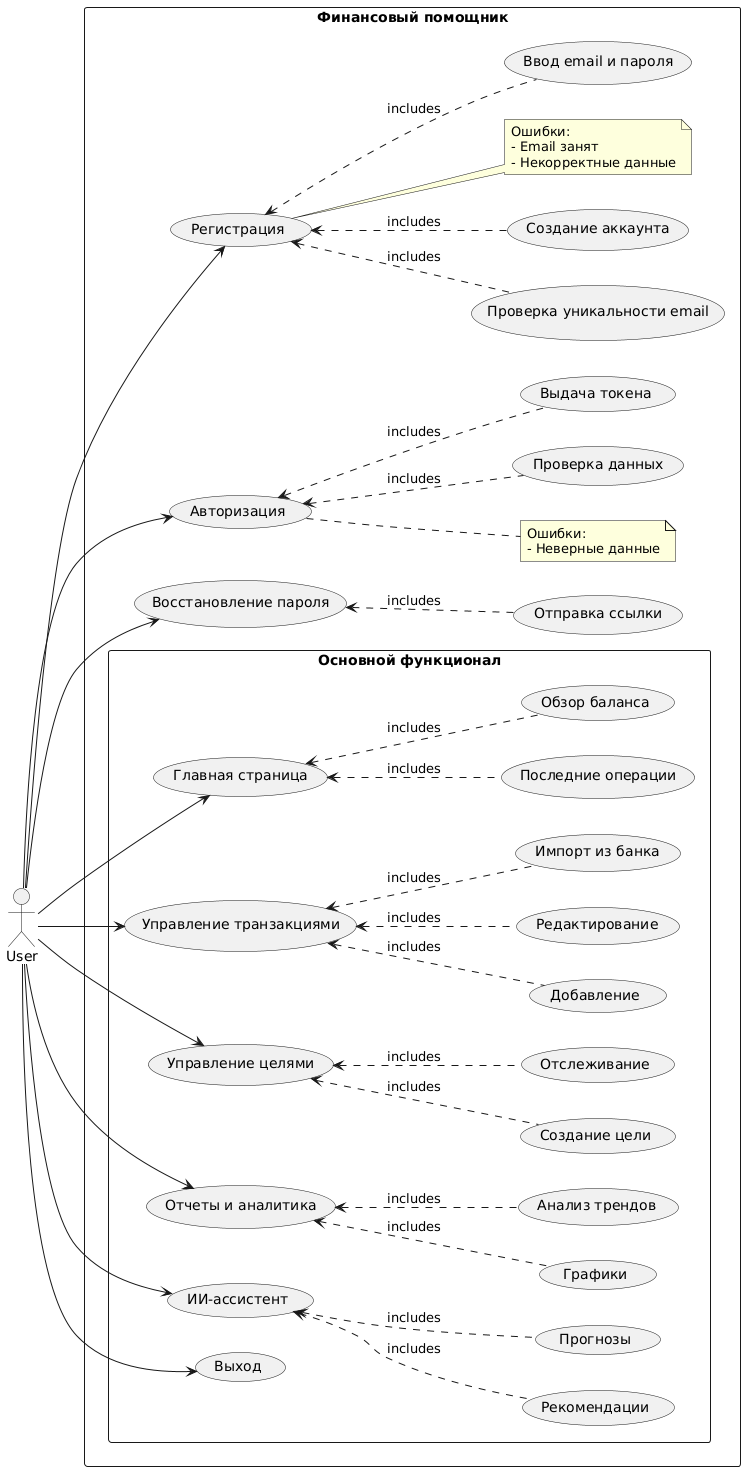

The diagram above was rendered by PlantUML. Its source (embedded in the PNG):
@startuml
left to right direction

actor User

rectangle "Финансовый помощник" {
    (Регистрация) as register
    (Авторизация) as login
    (Восстановление пароля) as recovery
    
    User --> register
    User --> login
    User --> recovery
    
    register <.. (Ввод email и пароля) : includes
    register <.. (Проверка уникальности email) : includes
    register <.. (Создание аккаунта) : includes
    
    login <.. (Проверка данных) : includes
    login <.. (Выдача токена) : includes
    
    recovery <.. (Отправка ссылки) : includes
    
    note right of register
        Ошибки:
        - Email занят
        - Некорректные данные
    end note
    
    note right of login
        Ошибки:
        - Неверные данные
    end note

    rectangle "Основной функционал" {
        (Главная страница) as dashboard
        (Управление транзакциями) as transactions
        (Управление целями) as goals
        (Отчеты и аналитика) as reports
        (ИИ-ассистент) as ai
        
        User --> dashboard
        User --> transactions
        User --> goals
        User --> reports
        User --> ai
        User --> (Выход)
        
        dashboard <.. (Обзор баланса) : includes
        dashboard <.. (Последние операции) : includes
        
        transactions <.. (Добавление) : includes
        transactions <.. (Редактирование) : includes
        transactions <.. (Импорт из банка) : includes
        
        goals <.. (Создание цели) : includes
        goals <.. (Отслеживание) : includes
        
        reports <.. (Графики) : includes
        reports <.. (Анализ трендов) : includes
        
        ai <.. (Рекомендации) : includes
        ai <.. (Прогнозы) : includes
    }
}
@enduml